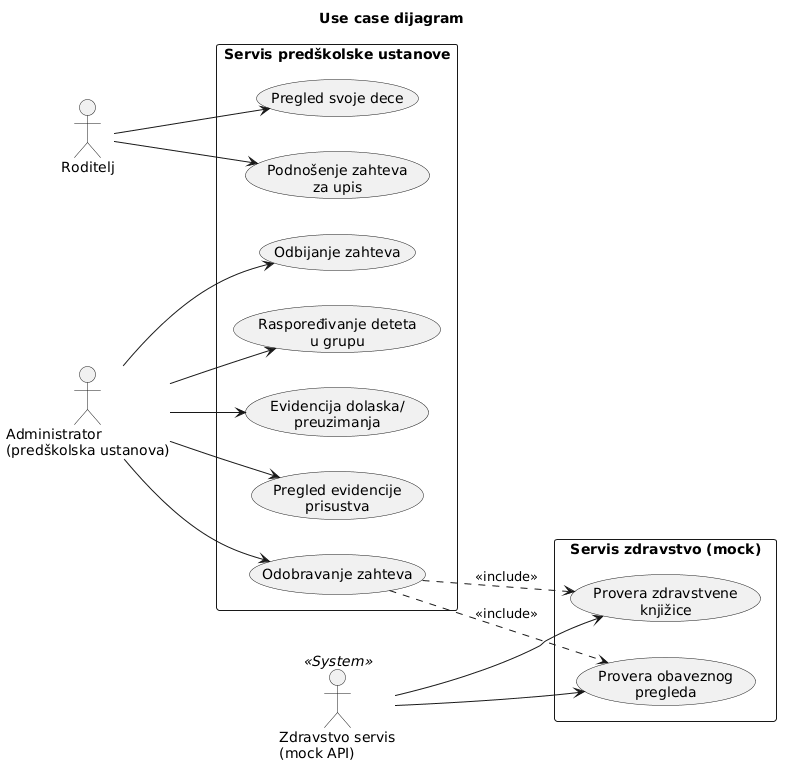

The diagram above was rendered by PlantUML. Its source (embedded in the PNG):
@startuml
title Use case dijagram
left to right direction

actor "Roditelj" as Roditelj
actor "Administrator\n(predškolska ustanova)" as Admin
actor "Zdravstvo servis\n(mock API)" as ZdrSrv <<System>>

rectangle "Servis predškolske ustanove" as Predskolsko {
  usecase "Pregled svoje dece" as UC_MojaDeca
  usecase "Podnošenje zahteva\nza upis" as UC_Podnesi
  usecase "Odobravanje zahteva" as UC_Odobri
  usecase "Odbijanje zahteva" as UC_Odbij
  usecase "Raspoređivanje deteta\nu grupu" as UC_Grupa
  usecase "Evidencija dolaska/\npreuzimanja" as UC_Evidencija
  usecase "Pregled evidencije\nprisustva" as UC_PregledPrisustva
}

rectangle "Servis zdravstvo (mock)" as Zdravstvo {
  usecase "Provera zdravstvene\nknjižice" as UC_Knjizica
  usecase "Provera obaveznog\npregleda" as UC_Pregled
}

Roditelj --> UC_MojaDeca
Roditelj --> UC_Podnesi

Admin --> UC_Odobri
Admin --> UC_Odbij
Admin --> UC_Grupa
Admin --> UC_Evidencija
Admin --> UC_PregledPrisustva

UC_Odobri ..> UC_Knjizica : <<include>>
UC_Odobri ..> UC_Pregled : <<include>>
ZdrSrv --> UC_Knjizica
ZdrSrv --> UC_Pregled
@enduml